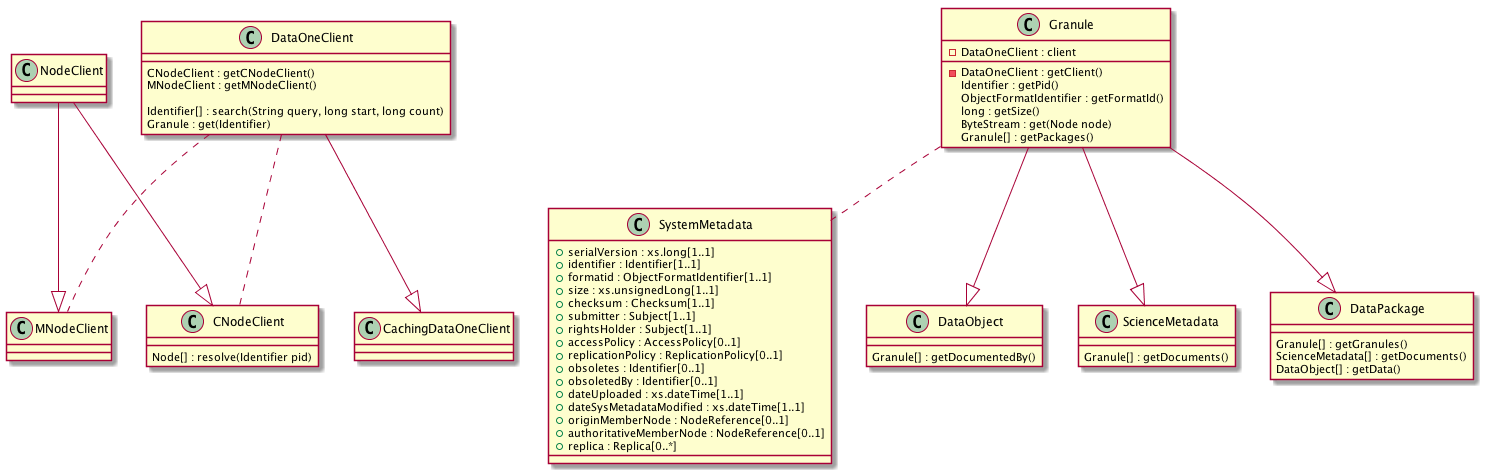

The diagram above was rendered by PlantUML. Its source (embedded in the PNG):
@startuml images/itk_structure.png

  NodeClient --|> CNodeClient
  NodeClient --|> MNodeClient

  DataOneClient .. CNodeClient
  DataOneClient .. MNodeClient
  
  DataOneClient --|> CachingDataOneClient
  
  Granule .. SystemMetadata
  
  Granule --|> DataObject
  Granule --|> ScienceMetadata
  Granule --|> DataPackage
  
  class CNodeClient {
    Node[] : resolve(Identifier pid)
  }
  
  class DataOneClient {
    CNodeClient : getCNodeClient()
    MNodeClient : getMNodeClient()
    
    Identifier[] : search(String query, long start, long count)
    Granule : get(Identifier)
  }
  
  class Granule {
    - DataOneClient : client
    - DataOneClient : getClient()
    Identifier : getPid()
    ObjectFormatIdentifier : getFormatId()
    long : getSize()
    ByteStream : get(Node node)
    Granule[] : getPackages()
  }
  
  class DataObject {
    Granule[] : getDocumentedBy()
  }
  
  class ScienceMetadata {
    Granule[] : getDocuments()
  }
  
  class DataPackage {
    Granule[] : getGranules()
    ScienceMetadata[] : getDocuments()
    DataObject[] : getData()
  }
  

  class SystemMetadata {
    + serialVersion : xs.long[1..1]
    + identifier : Identifier[1..1]
    + formatid : ObjectFormatIdentifier[1..1]
    + size : xs.unsignedLong[1..1]
    + checksum : Checksum[1..1]
    + submitter : Subject[1..1]
    + rightsHolder : Subject[1..1]
    + accessPolicy : AccessPolicy[0..1]
    + replicationPolicy : ReplicationPolicy[0..1]
    + obsoletes : Identifier[0..1]
    + obsoletedBy : Identifier[0..1]
    + dateUploaded : xs.dateTime[1..1]
    + dateSysMetadataModified : xs.dateTime[1..1]
    + originMemberNode : NodeReference[0..1]
    + authoritativeMemberNode : NodeReference[0..1]
    + replica : Replica[0..*]
  }

  
@enduml